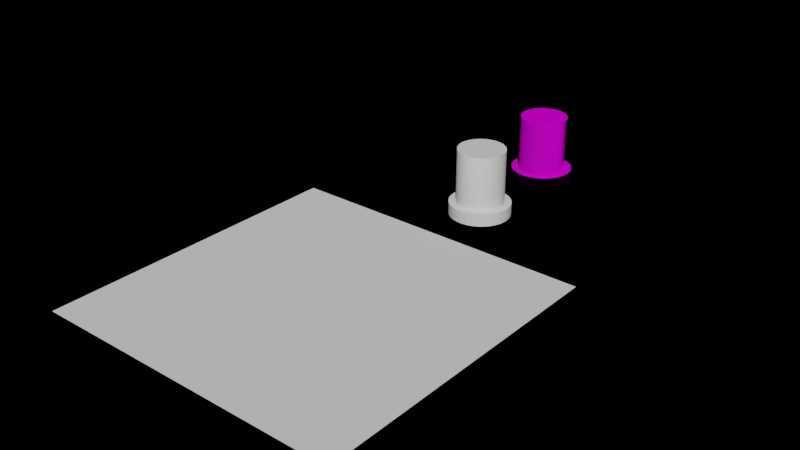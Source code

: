 # Source: Plane_2_Extruded_Cylinder.blend  (saved by Blender 3.1.7; exported with 4.5.12 LTS)
import bpy
from mathutils import Matrix  # noqa: F401  (used for matrix-valued properties, if any)

bpy.ops.wm.read_factory_settings(use_empty=True)
scene = bpy.context.scene
scene.name = 'Scene'

# ---- collections
col_collection = bpy.data.collections.new('Collection'); scene.collection.children.link(col_collection)

# ---- images (referenced by path relative to the original .blend; pixels are not part of the script)
import os
ASSET_DIR = os.environ.get("B2B_ASSET_DIR", "")  # directory of the original .blend (textures are referenced by path, not embedded)
HERE = os.path.dirname(os.path.abspath(__file__))  # packed textures are extracted next to this script under _unpacked/

def load_image(name, relpath, width, height, colorspace="sRGB"):
    """Load a texture the original file referenced (path relative to the .blend, or extracted next to this script)."""
    p = next((c for c in (os.path.join(HERE, relpath), os.path.join(ASSET_DIR, relpath)) if relpath and os.path.exists(c)), "")
    if p:
        img = bpy.data.images.load(p, check_existing=True)
        img.name = name
    else:  # same state as the original file: an image datablock whose file is absent (Cycles renders it pink)
        img = bpy.data.images.new(name, width, height)
        img.source = "FILE"
        img.filepath = "//" + (relpath or name)
    img.colorspace_settings.name = colorspace
    return img
img_wood_weathered_height_png = load_image('Wood Weathered_Height.png', 'Wood Weathered_Height.png', 1024, 1024, 'Non-Color')
img_wood_weathered_base_color_png = load_image('Wood Weathered_Base_Color.png', 'Wood Weathered_Base_Color.png', 1024, 1024, 'sRGB')
img_wood_weathered_metallic_png = load_image('Wood Weathered_Metallic.png', 'Wood Weathered_Metallic.png', 1024, 1024, 'Non-Color')
img_wood_weathered_roughness_png = load_image('Wood Weathered_Roughness.png', 'Wood Weathered_Roughness.png', 1024, 1024, 'Non-Color')
img_wood_weathered_normal_opengl_png = load_image('Wood Weathered_Normal_OpenGL.png', 'Wood Weathered_Normal_OpenGL.png', 1024, 1024, 'Non-Color')

# ---- materials (node trees are filled in below, after node groups)
mat_wood = bpy.data.materials.new('Wood')

# ---- material node trees
mat_wood.use_nodes = True; mat_wood.node_tree.nodes.clear()
_N = mat_wood.node_tree.nodes; _L = mat_wood.node_tree.links
n0 = _N.new('NodeFrame'); n0.name = 'Frame'; n0.location = (-1195, 200)
n0.label = 'Mapping'
n0.width = 400
n1 = _N.new('NodeFrame'); n1.name = 'Frame.001'; n1.location = (-553, 400)
n1.label = 'Textures'
n1.width = 358
n2 = _N.new('ShaderNodeOutputMaterial'); n2.name = 'Material Output'; n2.location = (677, 239)
n3 = _N.new('ShaderNodeTexImage'); n3.name = 'Image Texture'; n3.location = (88, -1150)
n3.label = 'Displacement'
n3.image = img_wood_weathered_height_png
n4 = _N.new('ShaderNodeDisplacement'); n4.name = 'Displacement'; n4.location = (85, -390)
n4.inputs[2].default_value = 1.0
n5 = _N.new('ShaderNodeTexImage'); n5.name = 'Image Texture.001'; n5.location = (88, -30)
n5.label = 'Base Color'
n5.image = img_wood_weathered_base_color_png
n6 = _N.new('ShaderNodeTexImage'); n6.name = 'Image Texture.002'; n6.location = (88, -310)
n6.label = 'Metallic'
n6.image = img_wood_weathered_metallic_png
n7 = _N.new('ShaderNodeTexImage'); n7.name = 'Image Texture.003'; n7.location = (88, -590)
n7.label = 'Roughness'
n7.image = img_wood_weathered_roughness_png
n8 = _N.new('ShaderNodeTexImage'); n8.name = 'Image Texture.004'; n8.location = (88, -870)
n8.label = 'Normal'
n8.image = img_wood_weathered_normal_opengl_png
n9 = _N.new('ShaderNodeMapping'); n9.name = 'Mapping'; n9.location = (230, -30)
n10 = _N.new('NodeReroute'); n10.name = 'Reroute'; n10.location = (38, -695)
n10.width = 16
n10.socket_idname = 'NodeSocketVector'
n11 = _N.new('ShaderNodeTexCoord'); n11.name = 'Texture Coordinate'; n11.location = (30, -30)
n12 = _N.new('ShaderNodeBsdfPrincipled'); n12.name = 'Principled BSDF'; n12.location = (61, 270)
n12.distribution = 'GGX'
n12.subsurface_method = 'BURLEY'
n12.inputs[3].default_value = 1.45
n12.inputs[27].default_value = (0.0, 0.0, 0.0, 1.0)
n12.inputs[28].default_value = 1.0
n13 = _N.new('ShaderNodeNormalMap'); n13.name = 'Normal Map'; n13.location = (-154, -332)
n3.parent = n1
n5.parent = n1
n6.parent = n1
n7.parent = n1
n8.parent = n1
n9.parent = n0
n10.parent = n1
n11.parent = n0
_L.new(n12.outputs[0], n2.inputs[0])
_L.new(n3.outputs[0], n4.inputs[0])
_L.new(n4.outputs[0], n2.inputs[2])
_L.new(n5.outputs[0], n12.inputs[0])
_L.new(n6.outputs[0], n12.inputs[1])
_L.new(n7.outputs[0], n12.inputs[2])
_L.new(n8.outputs[0], n13.inputs[1])
_L.new(n13.outputs[0], n12.inputs[5])
_L.new(n10.outputs[0], n5.inputs[0])
_L.new(n10.outputs[0], n6.inputs[0])
_L.new(n10.outputs[0], n7.inputs[0])
_L.new(n10.outputs[0], n8.inputs[0])
_L.new(n10.outputs[0], n3.inputs[0])
_L.new(n9.outputs[0], n10.inputs[0])
_L.new(n11.outputs[2], n9.inputs[0])
n2.is_active_output = True

# ---- world
world_world = bpy.data.worlds.new('World'); scene.world = world_world
world_world.use_nodes = True; world_world.node_tree.nodes.clear()
_N = world_world.node_tree.nodes; _L = world_world.node_tree.links
n0 = _N.new('ShaderNodeOutputWorld'); n0.name = 'World Output'; n0.location = (300, 300)
n1 = _N.new('ShaderNodeBackground'); n1.name = 'Background'; n1.location = (10, 300)
n1.inputs[0].default_value = (0.0, 0.0, 0.0, 1.0)
_L.new(n1.outputs[0], n0.inputs[0])
n0.is_active_output = True
world_world.color = (0.05088, 0.05088, 0.05088)
world_world.use_sun_shadow = False
world_world.sun_shadow_jitter_overblur = 0.0

# ---- meshes
me_plane = bpy.data.meshes.new('Plane')
me_plane.from_pydata([(-1.0, -1.0, 0.0), (1.0, -1.0, 0.0), (-1.0, 1.0, 0.0), (1.0, 1.0, 0.0)], [], [(0, 1, 3, 2)])
_uv = me_plane.uv_layers.new(name='UVMap')
_uv.uv.foreach_set('vector', [0.0, 0.0, 1.0, 0.0, 1.0, 1.0, 0.0, 1.0])
me_plane.use_remesh_fix_poles = True
me_plane.use_remesh_preserve_attributes = False
me_plane.update()
me_cylinder_001 = bpy.data.meshes.new('Cylinder.001')
me_cylinder_001.from_pydata([(0.0, 1.0, -1.0), (-2.905e-08, 0.7717, 1.0), (0.1951, 0.9808, -1.0), (0.1506, 0.7569, 1.0), (0.3827, 0.9239, -1.0), (0.2953, 0.713, 1.0), (0.5556, 0.8315, -1.0), (0.4287, 0.6417, 1.0), (0.7071, 0.7071, -1.0), (0.5457, 0.5457, 1.0), (0.8315, 0.5556, -1.0), (0.6417, 0.4287, 1.0), (0.9239, 0.3827, -1.0), (0.713, 0.2953, 1.0), (0.9808, 0.1951, -1.0), (0.7569, 0.1506, 1.0), (1.0, -4.371e-08, -1.0), (0.7717, -3.688e-08, 1.0), (0.9808, -0.1951, -1.0), (0.7569, -0.1506, 1.0), (0.9239, -0.3827, -1.0), (0.713, -0.2953, 1.0), (0.8315, -0.5556, -1.0), (0.6417, -0.4287, 1.0), (0.7071, -0.7071, -1.0), (0.5457, -0.5457, 1.0), (0.5556, -0.8315, -1.0), (0.4287, -0.6417, 1.0), (0.3827, -0.9239, -1.0), (0.2953, -0.713, 1.0), (0.1951, -0.9808, -1.0), (0.1506, -0.7569, 1.0), (-8.742e-08, -1.0, -1.0), (-7.375e-08, -0.7717, 1.0), (-0.1951, -0.9808, -1.0), (-0.1506, -0.7569, 1.0), (-0.3827, -0.9239, -1.0), (-0.2953, -0.713, 1.0), (-0.5556, -0.8315, -1.0), (-0.4287, -0.6417, 1.0), (-0.7071, -0.7071, -1.0), (-0.5457, -0.5457, 1.0), (-0.8315, -0.5556, -1.0), (-0.6417, -0.4287, 1.0), (-0.9239, -0.3827, -1.0), (-0.713, -0.2953, 1.0), (-0.9808, -0.1951, -1.0), (-0.7569, -0.1506, 1.0), (-1.0, 1.192e-08, -1.0), (-0.7717, 1.192e-08, 1.0), (-0.9808, 0.1951, -1.0), (-0.7569, 0.1506, 1.0), (-0.9239, 0.3827, -1.0), (-0.713, 0.2953, 1.0), (-0.8315, 0.5556, -1.0), (-0.6417, 0.4287, 1.0), (-0.7071, 0.7071, -1.0), (-0.5457, 0.5457, 1.0), (-0.5556, 0.8315, -1.0), (-0.4287, 0.6417, 1.0), (-0.3827, 0.9239, -1.0), (-0.2953, 0.713, 1.0), (-0.1951, 0.9808, -1.0), (-0.1506, 0.7569, 1.0), (0.1951, 0.9808, 1.0), (0.0, 1.0, 1.0), (0.3827, 0.9239, 1.0), (0.5556, 0.8315, 1.0), (0.7071, 0.7071, 1.0), (0.8315, 0.5556, 1.0), (0.9239, 0.3827, 1.0), (0.9808, 0.1951, 1.0), (1.0, -4.371e-08, 1.0), (0.9808, -0.1951, 1.0), (0.9239, -0.3827, 1.0), (0.8315, -0.5556, 1.0), (0.7071, -0.7071, 1.0), (0.5556, -0.8315, 1.0), (0.3827, -0.9239, 1.0), (0.1951, -0.9808, 1.0), (-8.742e-08, -1.0, 1.0), (-0.1951, -0.9808, 1.0), (-0.3827, -0.9239, 1.0), (-0.5556, -0.8315, 1.0), (-0.7071, -0.7071, 1.0), (-0.8315, -0.5556, 1.0), (-0.9239, -0.3827, 1.0), (-0.9808, -0.1951, 1.0), (-1.0, 1.192e-08, 1.0), (-0.9808, 0.1951, 1.0), (-0.9239, 0.3827, 1.0), (-0.8315, 0.5556, 1.0), (-0.7071, 0.7071, 1.0), (-0.5556, 0.8315, 1.0), (-0.3827, 0.9239, 1.0), (-0.1951, 0.9808, 1.0), (0.1506, 0.7569, 10.0), (-6.137e-08, 0.7717, 10.0), (0.2953, 0.713, 10.0), (0.4287, 0.6417, 10.0), (0.5457, 0.5457, 10.0), (0.6417, 0.4287, 10.0), (0.713, 0.2953, 10.0), (0.7569, 0.1506, 10.0), (0.7717, -3.688e-08, 10.0), (0.7569, -0.1506, 10.0), (0.713, -0.2953, 10.0), (0.6417, -0.4287, 10.0), (0.5457, -0.5457, 10.0), (0.4287, -0.6417, 10.0), (0.2953, -0.713, 10.0), (0.1506, -0.7569, 10.0), (-1.061e-07, -0.7717, 10.0), (-0.1506, -0.7569, 10.0), (-0.2953, -0.713, 10.0), (-0.4287, -0.6417, 10.0), (-0.5457, -0.5457, 10.0), (-0.6417, -0.4287, 10.0), (-0.713, -0.2953, 10.0), (-0.7569, -0.1506, 10.0), (-0.7717, 1.192e-08, 10.0), (-0.7569, 0.1506, 10.0), (-0.713, 0.2953, 10.0), (-0.6417, 0.4287, 10.0), (-0.5457, 0.5457, 10.0), (-0.4287, 0.6417, 10.0), (-0.2953, 0.713, 10.0), (-0.1506, 0.7569, 10.0)], [], [(0, 65, 64, 2), (2, 64, 66, 4), (4, 66, 67, 6), (6, 67, 68, 8), (8, 68, 69, 10), (10, 69, 70, 12), (12, 70, 71, 14), (14, 71, 72, 16), (16, 72, 73, 18), (18, 73, 74, 20), (20, 74, 75, 22), (22, 75, 76, 24), (24, 76, 77, 26), (26, 77, 78, 28), (28, 78, 79, 30), (30, 79, 80, 32), (32, 80, 81, 34), (34, 81, 82, 36), (36, 82, 83, 38), (38, 83, 84, 40), (40, 84, 85, 42), (42, 85, 86, 44), (44, 86, 87, 46), (46, 87, 88, 48), (48, 88, 89, 50), (50, 89, 90, 52), (52, 90, 91, 54), (54, 91, 92, 56), (56, 92, 93, 58), (58, 93, 94, 60), (23, 21, 106, 107), (60, 94, 95, 62), (62, 95, 65, 0), (0, 2, 4, 6, 8, 10, 12, 14, 16, 18, 20, 22, 24, 26, 28, 30, 32, 34, 36, 38, 40, 42, 44, 46, 48, 50, 52, 54, 56, 58, 60, 62), (1, 3, 64, 65), (3, 5, 66, 64), (5, 7, 67, 66), (7, 9, 68, 67), (9, 11, 69, 68), (11, 13, 70, 69), (13, 15, 71, 70), (15, 17, 72, 71), (17, 19, 73, 72), (19, 21, 74, 73), (21, 23, 75, 74), (23, 25, 76, 75), (25, 27, 77, 76), (27, 29, 78, 77), (29, 31, 79, 78), (31, 33, 80, 79), (33, 35, 81, 80), (35, 37, 82, 81), (37, 39, 83, 82), (39, 41, 84, 83), (41, 43, 85, 84), (43, 45, 86, 85), (45, 47, 87, 86), (47, 49, 88, 87), (49, 51, 89, 88), (51, 53, 90, 89), (53, 55, 91, 90), (55, 57, 92, 91), (57, 59, 93, 92), (59, 61, 94, 93), (61, 63, 95, 94), (63, 1, 65, 95), (96, 97, 127, 126, 125, 124, 123, 122, 121, 120, 119, 118, 117, 116, 115, 114, 113, 112, 111, 110, 109, 108, 107, 106, 105, 104, 103, 102, 101, 100, 99, 98), (51, 49, 120, 121), (25, 23, 107, 108), (53, 51, 121, 122), (27, 25, 108, 109), (55, 53, 122, 123), (29, 27, 109, 110), (3, 1, 97, 96), (57, 55, 123, 124), (31, 29, 110, 111), (5, 3, 96, 98), (59, 57, 124, 125), (33, 31, 111, 112), (7, 5, 98, 99), (61, 59, 125, 126), (35, 33, 112, 113), (9, 7, 99, 100), (63, 61, 126, 127), (37, 35, 113, 114), (11, 9, 100, 101), (1, 63, 127, 97), (39, 37, 114, 115), (13, 11, 101, 102), (41, 39, 115, 116), (15, 13, 102, 103), (43, 41, 116, 117), (17, 15, 103, 104), (45, 43, 117, 118), (19, 17, 104, 105), (47, 45, 118, 119), (21, 19, 105, 106), (49, 47, 119, 120)])
_uv = me_cylinder_001.uv_layers.new(name='UVMap')
_uv.uv.foreach_set('vector', [1.0, 0.5, 1.0, 1.0, 0.9688, 1.0, 0.9688, 0.5, 0.9688, 0.5, 0.9688, 1.0, 0.9375, 1.0, 0.9375, 0.5, 0.9375, 0.5, 0.9375, 1.0, 0.9062, 1.0, 0.9062, 0.5, 0.9062, 0.5, 0.9062, 1.0, 0.875, 1.0, 0.875, 0.5, 0.875, 0.5, 0.875, 1.0, 0.8438, 1.0, 0.8438, 0.5, 0.8438, 0.5, 0.8438, 1.0, 0.8125, 1.0, 0.8125, 0.5, 0.8125, 0.5, 0.8125, 1.0, 0.7812, 1.0, 0.7812, 0.5, 0.7812, 0.5, 0.7812, 1.0, 0.75, 1.0, 0.75, 0.5, 0.75, 0.5, 0.75, 1.0, 0.7188, 1.0, 0.7188, 0.5, 0.7188, 0.5, 0.7188, 1.0, 0.6875, 1.0, 0.6875, 0.5, 0.6875, 0.5, 0.6875, 1.0, 0.6562, 1.0, 0.6562, 0.5, 0.6562, 0.5, 0.6562, 1.0, 0.625, 1.0, 0.625, 0.5, 0.625, 0.5, 0.625, 1.0, 0.5938, 1.0, 0.5938, 0.5, 0.5938, 0.5, 0.5938, 1.0, 0.5625, 1.0, 0.5625, 0.5, 0.5625, 0.5, 0.5625, 1.0, 0.5312, 1.0, 0.5312, 0.5, 0.5312, 0.5, 0.5312, 1.0, 0.5, 1.0, 0.5, 0.5, 0.5, 0.5, 0.5, 1.0, 0.4688, 1.0, 0.4688, 0.5, 0.4688, 0.5, 0.4688, 1.0, 0.4375, 1.0, 0.4375, 0.5, 0.4375, 0.5, 0.4375, 1.0, 0.4062, 1.0, 0.4062, 0.5, 0.4062, 0.5, 0.4062, 1.0, 0.375, 1.0, 0.375, 0.5, 0.375, 0.5, 0.375, 1.0, 0.3438, 1.0, 0.3438, 0.5, 0.3438, 0.5, 0.3438, 1.0, 0.3125, 1.0, 0.3125, 0.5, 0.3125, 0.5, 0.3125, 1.0, 0.2812, 1.0, 0.2812, 0.5, 0.2812, 0.5, 0.2812, 1.0, 0.25, 1.0, 0.25, 0.5, 0.25, 0.5, 0.25, 1.0, 0.2188, 1.0, 0.2188, 0.5, 0.2188, 0.5, 0.2188, 1.0, 0.1875, 1.0, 0.1875, 0.5, 0.1875, 0.5, 0.1875, 1.0, 0.1562, 1.0, 0.1562, 0.5, 0.1562, 0.5, 0.1562, 1.0, 0.125, 1.0, 0.125, 0.5, 0.125, 0.5, 0.125, 1.0, 0.09375, 1.0, 0.09375, 0.5, 0.09375, 0.5, 0.09375, 1.0, 0.0625, 1.0, 0.0625, 0.5, 0.404, 0.1471, 0.4211, 0.1791, 0.4211, 0.1791, 0.404, 0.1471, 0.0625, 0.5, 0.0625, 1.0, 0.03125, 1.0, 0.03125, 0.5, 0.03125, 0.5, 0.03125, 1.0, 0.0, 1.0, 0.0, 0.5, 0.75, 0.49, 0.7968, 0.4854, 0.8418, 0.4717, 0.8833, 0.4496, 0.9197, 0.4197, 0.9496, 0.3833, 0.9717, 0.3418, 0.9854, 0.2968, 0.99, 0.25, 0.9854, 0.2032, 0.9717, 0.1582, 0.9496, 0.1167, 0.9197, 0.08029, 0.8833, 0.05045, 0.8418, 0.02827, 0.7968, 0.01461, 0.75, 0.01, 0.7032, 0.01461, 0.6582, 0.02827, 0.6167, 0.05045, 0.5803, 0.08029, 0.5504, 0.1167, 0.5283, 0.1582, 0.5146, 0.2032, 0.51, 0.25, 0.5146, 0.2968, 0.5283, 0.3418, 0.5504, 0.3833, 0.5803, 0.4197, 0.6167, 0.4496, 0.6582, 0.4717, 0.7032, 0.4854, 0.25, 0.4352, 0.2861, 0.4317, 0.2968, 0.4854, 0.25, 0.49, 0.2861, 0.4317, 0.3209, 0.4211, 0.3418, 0.4717, 0.2968, 0.4854, 0.3209, 0.4211, 0.3529, 0.404, 0.3833, 0.4496, 0.3418, 0.4717, 0.3529, 0.404, 0.381, 0.381, 0.4197, 0.4197, 0.3833, 0.4496, 0.381, 0.381, 0.404, 0.3529, 0.4496, 0.3833, 0.4197, 0.4197, 0.404, 0.3529, 0.4211, 0.3209, 0.4717, 0.3418, 0.4496, 0.3833, 0.4211, 0.3209, 0.4317, 0.2861, 0.4854, 0.2968, 0.4717, 0.3418, 0.4317, 0.2861, 0.4352, 0.25, 0.49, 0.25, 0.4854, 0.2968, 0.4352, 0.25, 0.4317, 0.2139, 0.4854, 0.2032, 0.49, 0.25, 0.4317, 0.2139, 0.4211, 0.1791, 0.4717, 0.1582, 0.4854, 0.2032, 0.4211, 0.1791, 0.404, 0.1471, 0.4496, 0.1167, 0.4717, 0.1582, 0.404, 0.1471, 0.381, 0.119, 0.4197, 0.08029, 0.4496, 0.1167, 0.381, 0.119, 0.3529, 0.096, 0.3833, 0.05045, 0.4197, 0.08029, 0.3529, 0.096, 0.3209, 0.07889, 0.3418, 0.02827, 0.3833, 0.05045, 0.3209, 0.07889, 0.2861, 0.06835, 0.2968, 0.01461, 0.3418, 0.02827, 0.2861, 0.06835, 0.25, 0.06479, 0.25, 0.01, 0.2968, 0.01461, 0.25, 0.06479, 0.2139, 0.06835, 0.2032, 0.01461, 0.25, 0.01, 0.2139, 0.06835, 0.1791, 0.07889, 0.1582, 0.02827, 0.2032, 0.01461, 0.1791, 0.07889, 0.1471, 0.096, 0.1167, 0.05045, 0.1582, 0.02827, 0.1471, 0.096, 0.119, 0.119, 0.08029, 0.08029, 0.1167, 0.05045, 0.119, 0.119, 0.096, 0.1471, 0.05045, 0.1167, 0.08029, 0.08029, 0.096, 0.1471, 0.07889, 0.1791, 0.02827, 0.1582, 0.05045, 0.1167, 0.07889, 0.1791, 0.06835, 0.2139, 0.01461, 0.2032, 0.02827, 0.1582, 0.06835, 0.2139, 0.06479, 0.25, 0.01, 0.25, 0.01461, 0.2032, 0.06479, 0.25, 0.06835, 0.2861, 0.01461, 0.2968, 0.01, 0.25, 0.06835, 0.2861, 0.07889, 0.3209, 0.02827, 0.3418, 0.01461, 0.2968, 0.07889, 0.3209, 0.096, 0.3529, 0.05045, 0.3833, 0.02827, 0.3418, 0.096, 0.3529, 0.119, 0.381, 0.08029, 0.4197, 0.05045, 0.3833, 0.119, 0.381, 0.1471, 0.404, 0.1167, 0.4496, 0.08029, 0.4197, 0.1471, 0.404, 0.1791, 0.4211, 0.1582, 0.4717, 0.1167, 0.4496, 0.1791, 0.4211, 0.2139, 0.4317, 0.2032, 0.4854, 0.1582, 0.4717, 0.2139, 0.4317, 0.25, 0.4352, 0.25, 0.49, 0.2032, 0.4854, 0.2861, 0.4317, 0.25, 0.4352, 0.2139, 0.4317, 0.1791, 0.4211, 0.1471, 0.404, 0.119, 0.381, 0.096, 0.3529, 0.07889, 0.3209, 0.06835, 0.2861, 0.06479, 0.25, 0.06835, 0.2139, 0.07889, 0.1791, 0.096, 0.1471, 0.119, 0.119, 0.1471, 0.096, 0.1791, 0.07889, 0.2139, 0.06835, 0.25, 0.06479, 0.2861, 0.06835, 0.3209, 0.07889, 0.3529, 0.096, 0.381, 0.119, 0.404, 0.1471, 0.4211, 0.1791, 0.4317, 0.2139, 0.4352, 0.25, 0.4317, 0.2861, 0.4211, 0.3209, 0.404, 0.3529, 0.381, 0.381, 0.3529, 0.404, 0.3209, 0.4211, 0.06835, 0.2861, 0.06479, 0.25, 0.06479, 0.25, 0.06835, 0.2861, 0.381, 0.119, 0.404, 0.1471, 0.404, 0.1471, 0.381, 0.119, 0.07889, 0.3209, 0.06835, 0.2861, 0.06835, 0.2861, 0.07889, 0.3209, 0.3529, 0.096, 0.381, 0.119, 0.381, 0.119, 0.3529, 0.096, 0.096, 0.3529, 0.07889, 0.3209, 0.07889, 0.3209, 0.096, 0.3529, 0.3209, 0.07889, 0.3529, 0.096, 0.3529, 0.096, 0.3209, 0.07889, 0.2861, 0.4317, 0.25, 0.4352, 0.25, 0.4352, 0.2861, 0.4317, 0.119, 0.381, 0.096, 0.3529, 0.096, 0.3529, 0.119, 0.381, 0.2861, 0.06835, 0.3209, 0.07889, 0.3209, 0.07889, 0.2861, 0.06835, 0.3209, 0.4211, 0.2861, 0.4317, 0.2861, 0.4317, 0.3209, 0.4211, 0.1471, 0.404, 0.119, 0.381, 0.119, 0.381, 0.1471, 0.404, 0.25, 0.06479, 0.2861, 0.06835, 0.2861, 0.06835, 0.25, 0.06479, 0.3529, 0.404, 0.3209, 0.4211, 0.3209, 0.4211, 0.3529, 0.404, 0.1791, 0.4211, 0.1471, 0.404, 0.1471, 0.404, 0.1791, 0.4211, 0.2139, 0.06835, 0.25, 0.06479, 0.25, 0.06479, 0.2139, 0.06835, 0.381, 0.381, 0.3529, 0.404, 0.3529, 0.404, 0.381, 0.381, 0.2139, 0.4317, 0.1791, 0.4211, 0.1791, 0.4211, 0.2139, 0.4317, 0.1791, 0.07889, 0.2139, 0.06835, 0.2139, 0.06835, 0.1791, 0.07889, 0.404, 0.3529, 0.381, 0.381, 0.381, 0.381, 0.404, 0.3529, 0.25, 0.4352, 0.2139, 0.4317, 0.2139, 0.4317, 0.25, 0.4352, 0.1471, 0.096, 0.1791, 0.07889, 0.1791, 0.07889, 0.1471, 0.096, 0.4211, 0.3209, 0.404, 0.3529, 0.404, 0.3529, 0.4211, 0.3209, 0.119, 0.119, 0.1471, 0.096, 0.1471, 0.096, 0.119, 0.119, 0.4317, 0.2861, 0.4211, 0.3209, 0.4211, 0.3209, 0.4317, 0.2861, 0.096, 0.1471, 0.119, 0.119, 0.119, 0.119, 0.096, 0.1471, 0.4352, 0.25, 0.4317, 0.2861, 0.4317, 0.2861, 0.4352, 0.25, 0.07889, 0.1791, 0.096, 0.1471, 0.096, 0.1471, 0.07889, 0.1791, 0.4317, 0.2139, 0.4352, 0.25, 0.4352, 0.25, 0.4317, 0.2139, 0.06835, 0.2139, 0.07889, 0.1791, 0.07889, 0.1791, 0.06835, 0.2139, 0.4211, 0.1791, 0.4317, 0.2139, 0.4317, 0.2139, 0.4211, 0.1791, 0.06479, 0.25, 0.06835, 0.2139, 0.06835, 0.2139, 0.06479, 0.25])
me_cylinder_001.materials.append(mat_wood)
me_cylinder_001.use_remesh_fix_poles = True
me_cylinder_001.use_remesh_preserve_attributes = False
me_cylinder_001.update()
me_cylinder_002 = bpy.data.meshes.new('Cylinder.002')
me_cylinder_002.from_pydata([(0.0, 1.0, -1.0), (-2.905e-08, 0.7717, 1.0), (0.1951, 0.9808, -1.0), (0.1506, 0.7569, 1.0), (0.3827, 0.9239, -1.0), (0.2953, 0.713, 1.0), (0.5556, 0.8315, -1.0), (0.4287, 0.6417, 1.0), (0.7071, 0.7071, -1.0), (0.5457, 0.5457, 1.0), (0.8315, 0.5556, -1.0), (0.6417, 0.4287, 1.0), (0.9239, 0.3827, -1.0), (0.713, 0.2953, 1.0), (0.9808, 0.1951, -1.0), (0.7569, 0.1506, 1.0), (1.0, -4.371e-08, -1.0), (0.7717, -3.688e-08, 1.0), (0.9808, -0.1951, -1.0), (0.7569, -0.1506, 1.0), (0.9239, -0.3827, -1.0), (0.713, -0.2953, 1.0), (0.8315, -0.5556, -1.0), (0.6417, -0.4287, 1.0), (0.7071, -0.7071, -1.0), (0.5457, -0.5457, 1.0), (0.5556, -0.8315, -1.0), (0.4287, -0.6417, 1.0), (0.3827, -0.9239, -1.0), (0.2953, -0.713, 1.0), (0.1951, -0.9808, -1.0), (0.1506, -0.7569, 1.0), (-8.742e-08, -1.0, -1.0), (-7.375e-08, -0.7717, 1.0), (-0.1951, -0.9808, -1.0), (-0.1506, -0.7569, 1.0), (-0.3827, -0.9239, -1.0), (-0.2953, -0.713, 1.0), (-0.5556, -0.8315, -1.0), (-0.4287, -0.6417, 1.0), (-0.7071, -0.7071, -1.0), (-0.5457, -0.5457, 1.0), (-0.8315, -0.5556, -1.0), (-0.6417, -0.4287, 1.0), (-0.9239, -0.3827, -1.0), (-0.713, -0.2953, 1.0), (-0.9808, -0.1951, -1.0), (-0.7569, -0.1506, 1.0), (-1.0, 1.192e-08, -1.0), (-0.7717, 1.192e-08, 1.0), (-0.9808, 0.1951, -1.0), (-0.7569, 0.1506, 1.0), (-0.9239, 0.3827, -1.0), (-0.713, 0.2953, 1.0), (-0.8315, 0.5556, -1.0), (-0.6417, 0.4287, 1.0), (-0.7071, 0.7071, -1.0), (-0.5457, 0.5457, 1.0), (-0.5556, 0.8315, -1.0), (-0.4287, 0.6417, 1.0), (-0.3827, 0.9239, -1.0), (-0.2953, 0.713, 1.0), (-0.1951, 0.9808, -1.0), (-0.1506, 0.7569, 1.0), (0.1951, 0.9808, 1.0), (0.0, 1.0, 1.0), (0.3827, 0.9239, 1.0), (0.5556, 0.8315, 1.0), (0.7071, 0.7071, 1.0), (0.8315, 0.5556, 1.0), (0.9239, 0.3827, 1.0), (0.9808, 0.1951, 1.0), (1.0, -4.371e-08, 1.0), (0.9808, -0.1951, 1.0), (0.9239, -0.3827, 1.0), (0.8315, -0.5556, 1.0), (0.7071, -0.7071, 1.0), (0.5556, -0.8315, 1.0), (0.3827, -0.9239, 1.0), (0.1951, -0.9808, 1.0), (-8.742e-08, -1.0, 1.0), (-0.1951, -0.9808, 1.0), (-0.3827, -0.9239, 1.0), (-0.5556, -0.8315, 1.0), (-0.7071, -0.7071, 1.0), (-0.8315, -0.5556, 1.0), (-0.9239, -0.3827, 1.0), (-0.9808, -0.1951, 1.0), (-1.0, 1.192e-08, 1.0), (-0.9808, 0.1951, 1.0), (-0.9239, 0.3827, 1.0), (-0.8315, 0.5556, 1.0), (-0.7071, 0.7071, 1.0), (-0.5556, 0.8315, 1.0), (-0.3827, 0.9239, 1.0), (-0.1951, 0.9808, 1.0), (0.1506, 0.7569, 10.0), (-6.137e-08, 0.7717, 10.0), (0.2953, 0.713, 10.0), (0.4287, 0.6417, 10.0), (0.5457, 0.5457, 10.0), (0.6417, 0.4287, 10.0), (0.713, 0.2953, 10.0), (0.7569, 0.1506, 10.0), (0.7717, -3.688e-08, 10.0), (0.7569, -0.1506, 10.0), (0.713, -0.2953, 10.0), (0.6417, -0.4287, 10.0), (0.5457, -0.5457, 10.0), (0.4287, -0.6417, 10.0), (0.2953, -0.713, 10.0), (0.1506, -0.7569, 10.0), (-1.061e-07, -0.7717, 10.0), (-0.1506, -0.7569, 10.0), (-0.2953, -0.713, 10.0), (-0.4287, -0.6417, 10.0), (-0.5457, -0.5457, 10.0), (-0.6417, -0.4287, 10.0), (-0.713, -0.2953, 10.0), (-0.7569, -0.1506, 10.0), (-0.7717, 1.192e-08, 10.0), (-0.7569, 0.1506, 10.0), (-0.713, 0.2953, 10.0), (-0.6417, 0.4287, 10.0), (-0.5457, 0.5457, 10.0), (-0.4287, 0.6417, 10.0), (-0.2953, 0.713, 10.0), (-0.1506, 0.7569, 10.0)], [], [(0, 65, 64, 2), (2, 64, 66, 4), (4, 66, 67, 6), (6, 67, 68, 8), (8, 68, 69, 10), (10, 69, 70, 12), (12, 70, 71, 14), (14, 71, 72, 16), (16, 72, 73, 18), (18, 73, 74, 20), (20, 74, 75, 22), (22, 75, 76, 24), (24, 76, 77, 26), (26, 77, 78, 28), (28, 78, 79, 30), (30, 79, 80, 32), (32, 80, 81, 34), (34, 81, 82, 36), (36, 82, 83, 38), (38, 83, 84, 40), (40, 84, 85, 42), (42, 85, 86, 44), (44, 86, 87, 46), (46, 87, 88, 48), (48, 88, 89, 50), (50, 89, 90, 52), (52, 90, 91, 54), (54, 91, 92, 56), (56, 92, 93, 58), (58, 93, 94, 60), (23, 21, 106, 107), (60, 94, 95, 62), (62, 95, 65, 0), (0, 2, 4, 6, 8, 10, 12, 14, 16, 18, 20, 22, 24, 26, 28, 30, 32, 34, 36, 38, 40, 42, 44, 46, 48, 50, 52, 54, 56, 58, 60, 62), (1, 3, 64, 65), (3, 5, 66, 64), (5, 7, 67, 66), (7, 9, 68, 67), (9, 11, 69, 68), (11, 13, 70, 69), (13, 15, 71, 70), (15, 17, 72, 71), (17, 19, 73, 72), (19, 21, 74, 73), (21, 23, 75, 74), (23, 25, 76, 75), (25, 27, 77, 76), (27, 29, 78, 77), (29, 31, 79, 78), (31, 33, 80, 79), (33, 35, 81, 80), (35, 37, 82, 81), (37, 39, 83, 82), (39, 41, 84, 83), (41, 43, 85, 84), (43, 45, 86, 85), (45, 47, 87, 86), (47, 49, 88, 87), (49, 51, 89, 88), (51, 53, 90, 89), (53, 55, 91, 90), (55, 57, 92, 91), (57, 59, 93, 92), (59, 61, 94, 93), (61, 63, 95, 94), (63, 1, 65, 95), (96, 97, 127, 126, 125, 124, 123, 122, 121, 120, 119, 118, 117, 116, 115, 114, 113, 112, 111, 110, 109, 108, 107, 106, 105, 104, 103, 102, 101, 100, 99, 98), (51, 49, 120, 121), (25, 23, 107, 108), (53, 51, 121, 122), (27, 25, 108, 109), (55, 53, 122, 123), (29, 27, 109, 110), (3, 1, 97, 96), (57, 55, 123, 124), (31, 29, 110, 111), (5, 3, 96, 98), (59, 57, 124, 125), (33, 31, 111, 112), (7, 5, 98, 99), (61, 59, 125, 126), (35, 33, 112, 113), (9, 7, 99, 100), (63, 61, 126, 127), (37, 35, 113, 114), (11, 9, 100, 101), (1, 63, 127, 97), (39, 37, 114, 115), (13, 11, 101, 102), (41, 39, 115, 116), (15, 13, 102, 103), (43, 41, 116, 117), (17, 15, 103, 104), (45, 43, 117, 118), (19, 17, 104, 105), (47, 45, 118, 119), (21, 19, 105, 106), (49, 47, 119, 120)])
_uv = me_cylinder_002.uv_layers.new(name='UVMap')
_uv.uv.foreach_set('vector', [1.0, 0.5, 1.0, 1.0, 0.9688, 1.0, 0.9688, 0.5, 0.9688, 0.5, 0.9688, 1.0, 0.9375, 1.0, 0.9375, 0.5, 0.9375, 0.5, 0.9375, 1.0, 0.9062, 1.0, 0.9062, 0.5, 0.9062, 0.5, 0.9062, 1.0, 0.875, 1.0, 0.875, 0.5, 0.875, 0.5, 0.875, 1.0, 0.8438, 1.0, 0.8438, 0.5, 0.8438, 0.5, 0.8438, 1.0, 0.8125, 1.0, 0.8125, 0.5, 0.8125, 0.5, 0.8125, 1.0, 0.7812, 1.0, 0.7812, 0.5, 0.7812, 0.5, 0.7812, 1.0, 0.75, 1.0, 0.75, 0.5, 0.75, 0.5, 0.75, 1.0, 0.7188, 1.0, 0.7188, 0.5, 0.7188, 0.5, 0.7188, 1.0, 0.6875, 1.0, 0.6875, 0.5, 0.6875, 0.5, 0.6875, 1.0, 0.6562, 1.0, 0.6562, 0.5, 0.6562, 0.5, 0.6562, 1.0, 0.625, 1.0, 0.625, 0.5, 0.625, 0.5, 0.625, 1.0, 0.5938, 1.0, 0.5938, 0.5, 0.5938, 0.5, 0.5938, 1.0, 0.5625, 1.0, 0.5625, 0.5, 0.5625, 0.5, 0.5625, 1.0, 0.5312, 1.0, 0.5312, 0.5, 0.5312, 0.5, 0.5312, 1.0, 0.5, 1.0, 0.5, 0.5, 0.5, 0.5, 0.5, 1.0, 0.4688, 1.0, 0.4688, 0.5, 0.4688, 0.5, 0.4688, 1.0, 0.4375, 1.0, 0.4375, 0.5, 0.4375, 0.5, 0.4375, 1.0, 0.4062, 1.0, 0.4062, 0.5, 0.4062, 0.5, 0.4062, 1.0, 0.375, 1.0, 0.375, 0.5, 0.375, 0.5, 0.375, 1.0, 0.3438, 1.0, 0.3438, 0.5, 0.3438, 0.5, 0.3438, 1.0, 0.3125, 1.0, 0.3125, 0.5, 0.3125, 0.5, 0.3125, 1.0, 0.2812, 1.0, 0.2812, 0.5, 0.2812, 0.5, 0.2812, 1.0, 0.25, 1.0, 0.25, 0.5, 0.25, 0.5, 0.25, 1.0, 0.2188, 1.0, 0.2188, 0.5, 0.2188, 0.5, 0.2188, 1.0, 0.1875, 1.0, 0.1875, 0.5, 0.1875, 0.5, 0.1875, 1.0, 0.1562, 1.0, 0.1562, 0.5, 0.1562, 0.5, 0.1562, 1.0, 0.125, 1.0, 0.125, 0.5, 0.125, 0.5, 0.125, 1.0, 0.09375, 1.0, 0.09375, 0.5, 0.09375, 0.5, 0.09375, 1.0, 0.0625, 1.0, 0.0625, 0.5, 0.404, 0.1471, 0.4211, 0.1791, 0.4211, 0.1791, 0.404, 0.1471, 0.0625, 0.5, 0.0625, 1.0, 0.03125, 1.0, 0.03125, 0.5, 0.03125, 0.5, 0.03125, 1.0, 0.0, 1.0, 0.0, 0.5, 0.75, 0.49, 0.7968, 0.4854, 0.8418, 0.4717, 0.8833, 0.4496, 0.9197, 0.4197, 0.9496, 0.3833, 0.9717, 0.3418, 0.9854, 0.2968, 0.99, 0.25, 0.9854, 0.2032, 0.9717, 0.1582, 0.9496, 0.1167, 0.9197, 0.08029, 0.8833, 0.05045, 0.8418, 0.02827, 0.7968, 0.01461, 0.75, 0.01, 0.7032, 0.01461, 0.6582, 0.02827, 0.6167, 0.05045, 0.5803, 0.08029, 0.5504, 0.1167, 0.5283, 0.1582, 0.5146, 0.2032, 0.51, 0.25, 0.5146, 0.2968, 0.5283, 0.3418, 0.5504, 0.3833, 0.5803, 0.4197, 0.6167, 0.4496, 0.6582, 0.4717, 0.7032, 0.4854, 0.25, 0.4352, 0.2861, 0.4317, 0.2968, 0.4854, 0.25, 0.49, 0.2861, 0.4317, 0.3209, 0.4211, 0.3418, 0.4717, 0.2968, 0.4854, 0.3209, 0.4211, 0.3529, 0.404, 0.3833, 0.4496, 0.3418, 0.4717, 0.3529, 0.404, 0.381, 0.381, 0.4197, 0.4197, 0.3833, 0.4496, 0.381, 0.381, 0.404, 0.3529, 0.4496, 0.3833, 0.4197, 0.4197, 0.404, 0.3529, 0.4211, 0.3209, 0.4717, 0.3418, 0.4496, 0.3833, 0.4211, 0.3209, 0.4317, 0.2861, 0.4854, 0.2968, 0.4717, 0.3418, 0.4317, 0.2861, 0.4352, 0.25, 0.49, 0.25, 0.4854, 0.2968, 0.4352, 0.25, 0.4317, 0.2139, 0.4854, 0.2032, 0.49, 0.25, 0.4317, 0.2139, 0.4211, 0.1791, 0.4717, 0.1582, 0.4854, 0.2032, 0.4211, 0.1791, 0.404, 0.1471, 0.4496, 0.1167, 0.4717, 0.1582, 0.404, 0.1471, 0.381, 0.119, 0.4197, 0.08029, 0.4496, 0.1167, 0.381, 0.119, 0.3529, 0.096, 0.3833, 0.05045, 0.4197, 0.08029, 0.3529, 0.096, 0.3209, 0.07889, 0.3418, 0.02827, 0.3833, 0.05045, 0.3209, 0.07889, 0.2861, 0.06835, 0.2968, 0.01461, 0.3418, 0.02827, 0.2861, 0.06835, 0.25, 0.06479, 0.25, 0.01, 0.2968, 0.01461, 0.25, 0.06479, 0.2139, 0.06835, 0.2032, 0.01461, 0.25, 0.01, 0.2139, 0.06835, 0.1791, 0.07889, 0.1582, 0.02827, 0.2032, 0.01461, 0.1791, 0.07889, 0.1471, 0.096, 0.1167, 0.05045, 0.1582, 0.02827, 0.1471, 0.096, 0.119, 0.119, 0.08029, 0.08029, 0.1167, 0.05045, 0.119, 0.119, 0.096, 0.1471, 0.05045, 0.1167, 0.08029, 0.08029, 0.096, 0.1471, 0.07889, 0.1791, 0.02827, 0.1582, 0.05045, 0.1167, 0.07889, 0.1791, 0.06835, 0.2139, 0.01461, 0.2032, 0.02827, 0.1582, 0.06835, 0.2139, 0.06479, 0.25, 0.01, 0.25, 0.01461, 0.2032, 0.06479, 0.25, 0.06835, 0.2861, 0.01461, 0.2968, 0.01, 0.25, 0.06835, 0.2861, 0.07889, 0.3209, 0.02827, 0.3418, 0.01461, 0.2968, 0.07889, 0.3209, 0.096, 0.3529, 0.05045, 0.3833, 0.02827, 0.3418, 0.096, 0.3529, 0.119, 0.381, 0.08029, 0.4197, 0.05045, 0.3833, 0.119, 0.381, 0.1471, 0.404, 0.1167, 0.4496, 0.08029, 0.4197, 0.1471, 0.404, 0.1791, 0.4211, 0.1582, 0.4717, 0.1167, 0.4496, 0.1791, 0.4211, 0.2139, 0.4317, 0.2032, 0.4854, 0.1582, 0.4717, 0.2139, 0.4317, 0.25, 0.4352, 0.25, 0.49, 0.2032, 0.4854, 0.2861, 0.4317, 0.25, 0.4352, 0.2139, 0.4317, 0.1791, 0.4211, 0.1471, 0.404, 0.119, 0.381, 0.096, 0.3529, 0.07889, 0.3209, 0.06835, 0.2861, 0.06479, 0.25, 0.06835, 0.2139, 0.07889, 0.1791, 0.096, 0.1471, 0.119, 0.119, 0.1471, 0.096, 0.1791, 0.07889, 0.2139, 0.06835, 0.25, 0.06479, 0.2861, 0.06835, 0.3209, 0.07889, 0.3529, 0.096, 0.381, 0.119, 0.404, 0.1471, 0.4211, 0.1791, 0.4317, 0.2139, 0.4352, 0.25, 0.4317, 0.2861, 0.4211, 0.3209, 0.404, 0.3529, 0.381, 0.381, 0.3529, 0.404, 0.3209, 0.4211, 0.06835, 0.2861, 0.06479, 0.25, 0.06479, 0.25, 0.06835, 0.2861, 0.381, 0.119, 0.404, 0.1471, 0.404, 0.1471, 0.381, 0.119, 0.07889, 0.3209, 0.06835, 0.2861, 0.06835, 0.2861, 0.07889, 0.3209, 0.3529, 0.096, 0.381, 0.119, 0.381, 0.119, 0.3529, 0.096, 0.096, 0.3529, 0.07889, 0.3209, 0.07889, 0.3209, 0.096, 0.3529, 0.3209, 0.07889, 0.3529, 0.096, 0.3529, 0.096, 0.3209, 0.07889, 0.2861, 0.4317, 0.25, 0.4352, 0.25, 0.4352, 0.2861, 0.4317, 0.119, 0.381, 0.096, 0.3529, 0.096, 0.3529, 0.119, 0.381, 0.2861, 0.06835, 0.3209, 0.07889, 0.3209, 0.07889, 0.2861, 0.06835, 0.3209, 0.4211, 0.2861, 0.4317, 0.2861, 0.4317, 0.3209, 0.4211, 0.1471, 0.404, 0.119, 0.381, 0.119, 0.381, 0.1471, 0.404, 0.25, 0.06479, 0.2861, 0.06835, 0.2861, 0.06835, 0.25, 0.06479, 0.3529, 0.404, 0.3209, 0.4211, 0.3209, 0.4211, 0.3529, 0.404, 0.1791, 0.4211, 0.1471, 0.404, 0.1471, 0.404, 0.1791, 0.4211, 0.2139, 0.06835, 0.25, 0.06479, 0.25, 0.06479, 0.2139, 0.06835, 0.381, 0.381, 0.3529, 0.404, 0.3529, 0.404, 0.381, 0.381, 0.2139, 0.4317, 0.1791, 0.4211, 0.1791, 0.4211, 0.2139, 0.4317, 0.1791, 0.07889, 0.2139, 0.06835, 0.2139, 0.06835, 0.1791, 0.07889, 0.404, 0.3529, 0.381, 0.381, 0.381, 0.381, 0.404, 0.3529, 0.25, 0.4352, 0.2139, 0.4317, 0.2139, 0.4317, 0.25, 0.4352, 0.1471, 0.096, 0.1791, 0.07889, 0.1791, 0.07889, 0.1471, 0.096, 0.4211, 0.3209, 0.404, 0.3529, 0.404, 0.3529, 0.4211, 0.3209, 0.119, 0.119, 0.1471, 0.096, 0.1471, 0.096, 0.119, 0.119, 0.4317, 0.2861, 0.4211, 0.3209, 0.4211, 0.3209, 0.4317, 0.2861, 0.096, 0.1471, 0.119, 0.119, 0.119, 0.119, 0.096, 0.1471, 0.4352, 0.25, 0.4317, 0.2861, 0.4317, 0.2861, 0.4352, 0.25, 0.07889, 0.1791, 0.096, 0.1471, 0.096, 0.1471, 0.07889, 0.1791, 0.4317, 0.2139, 0.4352, 0.25, 0.4352, 0.25, 0.4317, 0.2139, 0.06835, 0.2139, 0.07889, 0.1791, 0.07889, 0.1791, 0.06835, 0.2139, 0.4211, 0.1791, 0.4317, 0.2139, 0.4317, 0.2139, 0.4211, 0.1791, 0.06479, 0.25, 0.06835, 0.2139, 0.06835, 0.2139, 0.06479, 0.25])
me_cylinder_002.use_remesh_fix_poles = True
me_cylinder_002.use_remesh_preserve_attributes = False
me_cylinder_002.update()

# ---- objects
ob_plane = bpy.data.objects.new('Plane', me_plane)
ob_cylinder = bpy.data.objects.new('Cylinder', me_cylinder_001)
ob_cylinder_001 = bpy.data.objects.new('Cylinder.001', me_cylinder_002)

# ---- transforms, parenting, visibility, modifiers, constraints
ob_plane.location = (0.0, -13.68, 0.0)
ob_plane.scale = (5.016, 5.016, 5.016)
ob_cylinder.location = (0.0, -2.802, 0.0)
ob_cylinder.scale = (1.0, 1.0, 0.2)
ob_cylinder_001.location = (0.0, -6.3, 0.0)
ob_cylinder_001.scale = (1.0, 1.0, 0.2)

# ---- collection membership
col_collection.objects.link(ob_plane)
col_collection.objects.link(ob_cylinder)
col_collection.objects.link(ob_cylinder_001)

# ---- scene / render settings (as saved in the file)
scene.frame_start = 1; scene.frame_end = 500; scene.frame_set(61)
scene.render.engine = 'CYCLES'
scene.render.image_settings.file_format = 'FFMPEG'
scene.render.image_settings.color_mode = 'RGB'
scene.render.fps = 30
scene.render.use_motion_blur = True
scene.render.use_stamp_note = True
scene.cycles.samples = 64
scene.cycles.sampling_pattern = 'TABULATED_SOBOL'
scene.cycles.use_light_tree = False
scene.cycles.max_bounces = 6
scene.eevee.use_raytracing = True
scene.view_settings.view_transform = 'Filmic'
bpy.context.view_layer.update()

# ---- added for rendering (the .blend has no active camera and no usable light): camera, sun
cam_auto = bpy.data.cameras.new('AutoCamera')
cam_auto.lens = 50.0
cam_auto.sensor_width = 36.0
cam_auto.clip_end = 1000.0
ob_auto_camera = bpy.data.objects.new('AutoCamera', cam_auto)
scene.collection.objects.link(ob_auto_camera)
ob_auto_camera.location = (18.2908, -32.1971, 15.5327)
ob_auto_camera.rotation_euler = (1.09748, -7.21219e-08, 0.694738)
scene.camera = ob_auto_camera
light_auto_sun = bpy.data.lights.new('AutoSun', 'SUN')
light_auto_sun.energy = 3.0
light_auto_sun.angle = 0.0523599
ob_auto_sun = bpy.data.objects.new('AutoSun', light_auto_sun)
scene.collection.objects.link(ob_auto_sun)
ob_auto_sun.rotation_euler = (0.872665, 0.174533, 0.523599)
bpy.context.view_layer.update()
